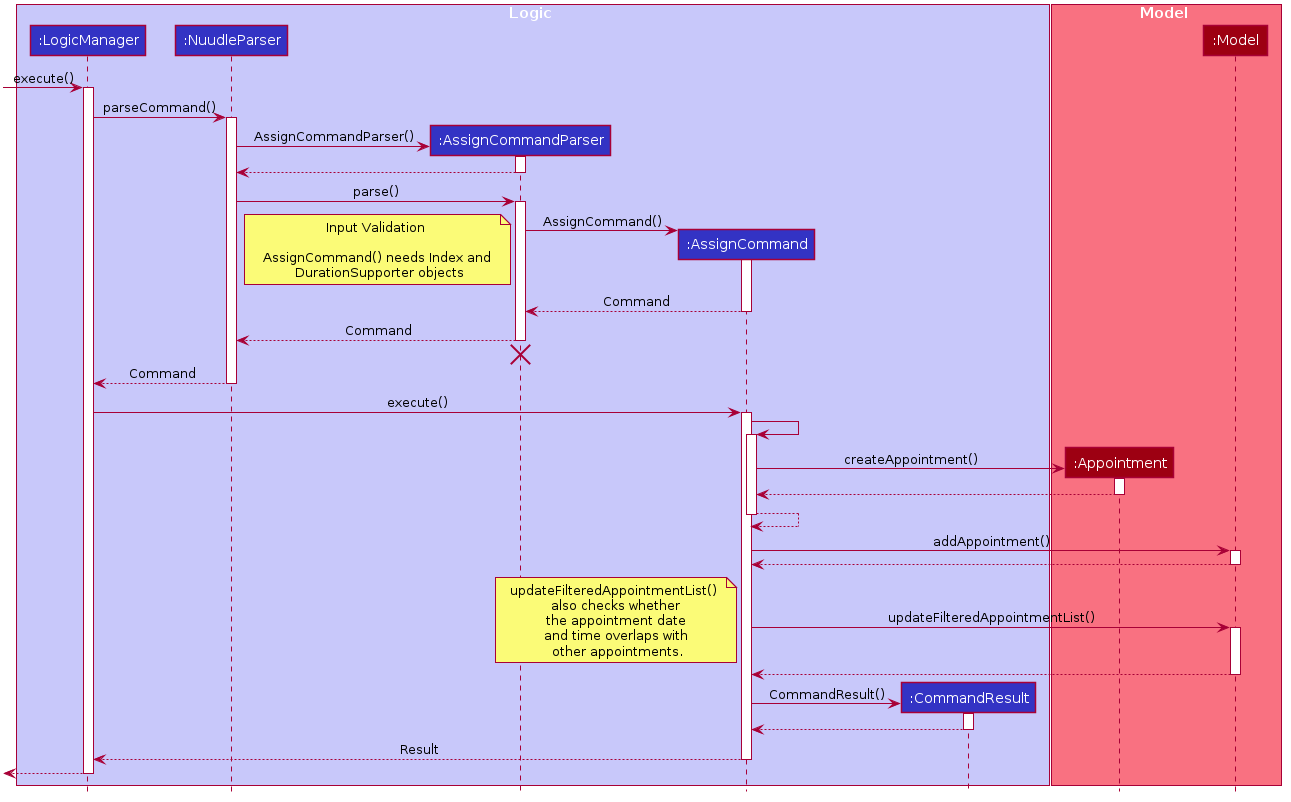

The diagram above was rendered by PlantUML. Its source (embedded in the PNG):
@startuml








skinparam BackgroundColor #FFFFFFF

skinparam Shadowing false

skinparam Class {
    FontColor #FFFFFF
    BorderThickness 1
    BorderColor #FFFFFF
    StereotypeFontColor #FFFFFF
    FontName Arial
}

skinparam Actor {
    BorderColor #000000
    Color #000000
    FontName Arial
}

skinparam Sequence {
    MessageAlign center
    BoxFontSize 15
    BoxPadding 0
    BoxFontColor #FFFFFF
    FontName Arial
}

skinparam Participant {
    FontColor #FFFFFFF
    Padding 20
}

skinparam MinClassWidth 50
skinparam ParticipantPadding 10
skinparam Shadowing false
skinparam DefaultTextAlignment center
skinparam packageStyle Rectangle

hide footbox
hide members
hide circle

box Logic #C8C8FA
participant ":LogicManager" as LogicManager #3333C4
participant ":NuudleParser" as NuudleParser #3333C4
participant ":AssignCommandParser" as AssignCommandParser #3333C4
participant ":AssignCommand" as AssignCommand #3333C4
participant ":CommandResult" as CommandResult #3333C4

end box

box Model #F97181
participant ":Appointment" as Appointment #9D0012
participant ":Model" as Model #9D0012
end box

[-> LogicManager : execute()
activate LogicManager

LogicManager -> NuudleParser : parseCommand()
activate NuudleParser

create AssignCommandParser
NuudleParser -> AssignCommandParser: AssignCommandParser()
activate AssignCommandParser

AssignCommandParser --> NuudleParser
deactivate AssignCommandParser

NuudleParser -> AssignCommandParser : parse()
activate AssignCommandParser

create AssignCommand
AssignCommandParser -> AssignCommand: AssignCommand()
note left: Input Validation \n \n AssignCommand() needs Index and \n DurationSupporter objects
activate AssignCommand

AssignCommand --> AssignCommandParser: Command
deactivate AssignCommand

AssignCommandParser --> NuudleParser: Command
deactivate AssignCommandParser
AssignCommandParser -[hidden]-> NuudleParser
destroy AssignCommandParser

NuudleParser --> LogicManager: Command
deactivate NuudleParser

LogicManager -> AssignCommand : execute()
activate AssignCommand

AssignCommand -> AssignCommand
activate AssignCommand

create Appointment
AssignCommand -> Appointment: createAppointment()
activate Appointment

Appointment --> AssignCommand
deactivate Appointment

AssignCommand --> AssignCommand
deactivate AssignCommand

AssignCommand -> Model : addAppointment()
activate Model

Model --> AssignCommand
deactivate Model

AssignCommand -> Model : updateFilteredAppointmentList()
activate Model

note left: updateFilteredAppointmentList() \n also checks whether \n the appointment date \n and time overlaps with \n other appointments.

Model --> AssignCommand
deactivate Model

create CommandResult
AssignCommand -> CommandResult: CommandResult()
activate CommandResult

CommandResult --> AssignCommand
deactivate CommandResult

AssignCommand --> LogicManager : Result
deactivate AssignCommand

[<--LogicManager
deactivate LogicManager
@enduml